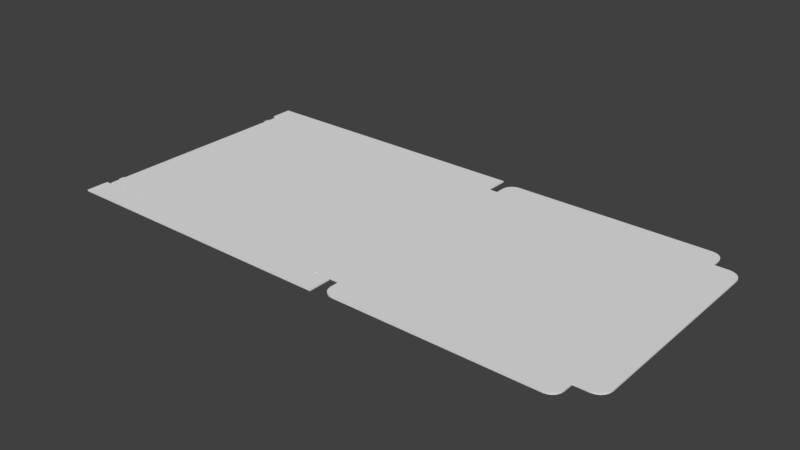 # Source: 0426_460_460_50.blend  (saved by Blender 2.79.0; exported with 4.5.12 LTS)
import bpy
from mathutils import Matrix  # noqa: F401  (used for matrix-valued properties, if any)

bpy.ops.wm.read_factory_settings(use_empty=True)
scene = bpy.context.scene
scene.name = 'Scene'

# ---- collections
col_collection_1 = bpy.data.collections.new('Collection 1'); scene.collection.children.link(col_collection_1)

# ---- world
world_world = bpy.data.worlds.new('World'); scene.world = world_world
world_world.color = (0.05088, 0.05088, 0.05088)
world_world.use_sun_shadow = False
world_world.sun_shadow_jitter_overblur = 0.0
world_world.cycles.sampling_method = 'MANUAL'

# ---- meshes
me_plane_002 = bpy.data.meshes.new('Plane.002')
me_plane_002.from_pydata([(-2.285, -2.3, 0.0), (2.285, -2.3, 0.0), (2.285, 2.3, 0.0), (-2.285, 2.3, 0.0), (-2.3, 2.285, 0.0), (-2.3, -2.285, 0.0), (2.3, -2.285, 0.0), (2.3, 2.285, 0.0), (2.285, 2.785, 0.0), (-2.285, 2.785, 0.0), (-2.285, -2.785, 0.0), (2.285, -2.785, 0.0), (-2.315, 2.285, 0.0), (-2.315, -2.285, 0.0), (2.315, -2.285, 0.0), (2.315, 2.285, 0.0), (-2.8, 2.285, 0.0), (-2.8, -2.285, 0.0), (2.815, -2.285, 0.0), (2.815, 2.285, 0.0), (-2.83, 2.285, 0.0), (-2.83, -2.285, 0.0), (-3.33, 2.285, 0.0), (-3.33, -2.285, 0.0), (2.815, -2.285, 0.0), (2.815, 2.285, 0.0), (7.415, -2.285, 0.0), (7.415, 2.285, 0.0), (7.4, 2.285, 0.0), (2.83, 2.285, 0.0), (2.83, -2.285, 0.0), (7.4, -2.285, 0.0), (2.285, -2.315, 0.0), (-2.285, -2.315, 0.0), (-2.285, 2.315, 0.0), (2.285, 2.315, 0.0), (-3.42, 2.785, 0.0), (-3.42, -2.785, 0.0), (-3.42, -2.315, 0.0), (-3.42, 2.315, 0.0), (2.635, 2.785, 0.0), (2.635, -2.785, 0.0), (2.635, -2.315, 0.0), (2.635, 2.315, 0.0), (-3.33, 2.071, 0.0), (-3.33, 1.957, 0.0), (-3.33, -1.957, 0.0), (-3.33, -2.071, 0.0), (-3.36, 2.071, 0.0), (-3.36, 1.957, 0.0), (-3.36, -1.957, 0.0), (-3.36, -2.071, 0.0), (7.4, 2.49, 0.0), (7.17, 2.72, 0.0), (7.388, 2.561, 0.0), (7.356, 2.625, 0.0), (7.305, 2.676, 0.0), (7.241, 2.708, 0.0), (2.83, 2.49, 0.0), (3.06, 2.72, 0.0), (2.842, 2.561, 0.0), (2.874, 2.625, 0.0), (2.925, 2.676, 0.0), (2.989, 2.708, 0.0), (2.83, -2.49, 0.0), (3.06, -2.72, 0.0), (2.842, -2.561, 0.0), (2.874, -2.625, 0.0), (2.925, -2.676, 0.0), (2.989, -2.708, 0.0), (7.4, -2.49, 0.0), (7.17, -2.72, 0.0), (7.388, -2.561, 0.0), (7.356, -2.625, 0.0), (7.305, -2.676, 0.0), (7.241, -2.708, 0.0), (-2.285, -2.3, 0.03), (2.285, -2.3, 0.03), (2.285, 2.3, 0.03), (-2.285, 2.3, 0.03), (-2.3, 2.285, 0.03), (-2.3, -2.285, 0.03), (2.3, -2.285, 0.03), (2.3, 2.285, 0.03), (2.285, 2.785, 0.03), (-2.285, 2.785, 0.03), (-2.285, -2.785, 0.03), (2.285, -2.785, 0.03), (-2.315, 2.285, 0.03), (-2.315, -2.285, 0.03), (2.315, -2.285, 0.03), (2.315, 2.285, 0.03), (-2.8, 2.285, 0.03), (-2.8, -2.285, 0.03), (2.815, -2.285, 0.03), (2.815, 2.285, 0.03), (-2.83, 2.285, 0.03), (-2.83, -2.285, 0.03), (-3.33, 2.285, 0.03), (-3.33, -2.285, 0.03), (2.815, -2.285, 0.03), (2.815, 2.285, 0.03), (7.415, -2.285, 0.03), (7.415, 2.285, 0.03), (7.4, 2.285, 0.03), (2.83, 2.285, 0.03), (2.83, -2.285, 0.03), (7.4, -2.285, 0.03), (2.285, -2.315, 0.03), (-2.285, -2.315, 0.03), (-2.285, 2.315, 0.03), (2.285, 2.315, 0.03), (-3.42, 2.785, 0.03), (-3.42, -2.785, 0.03), (-3.42, -2.315, 0.03), (-3.42, 2.315, 0.03), (2.635, 2.785, 0.03), (2.635, -2.785, 0.03), (2.635, -2.315, 0.03), (2.635, 2.315, 0.03), (-3.33, 2.071, 0.03), (-3.33, 1.957, 0.03), (-3.33, -1.957, 0.03), (-3.33, -2.071, 0.03), (-3.36, 2.071, 0.03), (-3.36, 1.957, 0.03), (-3.36, -1.957, 0.03), (-3.36, -2.071, 0.03), (7.4, 2.49, 0.03), (7.17, 2.72, 0.03), (7.388, 2.561, 0.03), (7.356, 2.625, 0.03), (7.305, 2.676, 0.03), (7.241, 2.708, 0.03), (2.83, 2.49, 0.03), (3.06, 2.72, 0.03), (2.842, 2.561, 0.03), (2.874, 2.625, 0.03), (2.925, 2.676, 0.03), (2.989, 2.708, 0.03), (2.83, -2.49, 0.03), (3.06, -2.72, 0.03), (2.842, -2.561, 0.03), (2.874, -2.625, 0.03), (2.925, -2.676, 0.03), (2.989, -2.708, 0.03), (7.4, -2.49, 0.03), (7.17, -2.72, 0.03), (7.388, -2.561, 0.03), (7.356, -2.625, 0.03), (7.305, -2.676, 0.03), (7.241, -2.708, 0.03), (7.688, 2.285, 0.03), (7.938, 2.035, 0.03), (7.765, 2.272, 0.03), (7.835, 2.237, 0.03), (7.89, 2.182, 0.03), (7.926, 2.112, 0.03), (7.938, -2.035, 0.03), (7.688, -2.285, 0.03), (7.926, -2.112, 0.03), (7.89, -2.182, 0.03), (7.835, -2.237, 0.03), (7.765, -2.272, 0.03), (7.938, 2.035, 0.0), (7.688, 2.285, 0.0), (7.926, 2.112, 0.0), (7.89, 2.182, 0.0), (7.835, 2.237, 0.0), (7.765, 2.272, 0.0), (7.688, -2.285, 0.0), (7.938, -2.035, 0.0), (7.765, -2.272, 0.0), (7.835, -2.237, 0.0), (7.89, -2.182, 0.0), (7.926, -2.112, 0.0)], [], [(7, 6, 1, 2), (4, 3, 0, 5), (0, 3, 2, 1), (3, 34, 9, 8, 35, 2), (1, 32, 11, 10, 33, 0), (5, 13, 12, 4), (7, 15, 14, 6), (13, 17, 16, 12), (15, 19, 18, 14), (17, 21, 20, 16), (21, 23, 47, 46, 45, 44, 22, 20), (19, 25, 24, 18), (25, 29, 28, 27, 26, 31, 30, 24), (31, 70, 72, 73, 74, 75, 71, 65, 69, 68, 67, 66, 64, 30), (34, 39, 36, 9), (10, 37, 38, 33), (32, 42, 41, 11), (8, 40, 43, 35), (47, 51, 50, 46), (45, 49, 48, 44), (29, 58, 60, 61, 62, 63, 59, 53, 57, 56, 55, 54, 52, 28), (26, 27, 165, 169, 168, 167, 166, 164, 171, 175, 174, 173, 172, 170), (83, 78, 77, 82), (80, 81, 76, 79), (76, 77, 78, 79), (79, 78, 111, 84, 85, 110), (77, 76, 109, 86, 87, 108), (81, 80, 88, 89), (83, 82, 90, 91), (89, 88, 92, 93), (91, 90, 94, 95), (93, 92, 96, 97), (97, 96, 98, 120, 121, 122, 123, 99), (95, 94, 100, 101), (101, 100, 106, 107, 102, 103, 104, 105), (107, 106, 140, 142, 143, 144, 145, 141, 147, 151, 150, 149, 148, 146), (110, 85, 112, 115), (86, 109, 114, 113), (108, 87, 117, 118), (84, 111, 119, 116), (123, 122, 126, 127), (121, 120, 124, 125), (105, 104, 128, 130, 131, 132, 133, 129, 135, 139, 138, 137, 136, 134), (65, 71, 147, 141), (48, 49, 125, 124), (29, 25, 101, 105), (71, 75, 151, 147), (50, 51, 127, 126), (31, 26, 102, 107), (10, 11, 87, 86), (75, 74, 150, 151), (51, 47, 123, 127), (27, 28, 104, 103), (32, 1, 77, 108), (74, 73, 149, 150), (46, 50, 126, 122), (73, 72, 148, 149), (49, 45, 121, 125), (24, 30, 106, 100), (72, 70, 146, 148), (44, 48, 124, 120), (13, 5, 81, 89), (58, 29, 105, 134), (4, 12, 88, 80), (28, 52, 128, 104), (0, 33, 109, 76), (52, 54, 130, 128), (15, 7, 83, 91), (54, 55, 131, 130), (2, 35, 111, 78), (6, 14, 90, 82), (55, 56, 132, 131), (38, 37, 113, 114), (56, 57, 133, 132), (36, 39, 115, 112), (17, 13, 89, 93), (57, 53, 129, 133), (39, 34, 110, 115), (12, 16, 92, 88), (53, 59, 135, 129), (9, 36, 112, 85), (59, 63, 139, 135), (37, 10, 86, 113), (19, 15, 91, 95), (7, 2, 78, 83), (165, 27, 103, 152), (63, 62, 138, 139), (33, 38, 114, 109), (14, 18, 94, 90), (3, 4, 80, 79), (62, 61, 137, 138), (43, 40, 116, 119), (61, 60, 136, 137), (41, 42, 118, 117), (21, 17, 93, 97), (1, 6, 82, 77), (60, 58, 134, 136), (42, 32, 108, 118), (16, 20, 96, 92), (70, 31, 107, 146), (11, 41, 117, 87), (47, 23, 99, 123), (30, 64, 140, 106), (40, 8, 84, 116), (23, 21, 97, 99), (64, 66, 142, 140), (35, 43, 119, 111), (20, 22, 98, 96), (5, 0, 76, 81), (66, 67, 143, 142), (22, 44, 120, 98), (67, 68, 144, 143), (25, 19, 95, 101), (68, 69, 145, 144), (45, 46, 122, 121), (18, 24, 100, 94), (8, 9, 85, 84), (69, 65, 141, 145), (34, 3, 79, 110), (103, 102, 159, 163, 162, 161, 160, 158, 153, 157, 156, 155, 154, 152), (169, 165, 152, 154), (168, 169, 154, 155), (168, 155, 156, 167), (167, 156, 157, 166), (164, 166, 157, 153), (164, 153, 158, 171), (160, 175, 171, 158), (161, 174, 175, 160), (162, 173, 174, 161), (163, 172, 173, 162), (159, 170, 172, 163), (26, 170, 159, 102)])
_uv = me_plane_002.uv_layers.new(name='UVMap')
_uv.uv.foreach_set('vector', [0.04467, 0.04412, 0.4526, 0.04412, 0.454, 0.04543, 0.0433, 0.04543, 0.04467, 0.4382, 0.0433, 0.4368, 0.454, 0.4368, 0.4526, 0.4382, 0.454, 0.4368, 0.0433, 0.4368, 0.0433, 0.04543, 0.454, 0.04543, 0.0433, 0.4368, 0.04196, 0.4368, 4.257e-08, 0.4368, 0.0, 0.04543, 0.04196, 0.04543, 0.0433, 0.04543, 0.454, 0.04543, 0.4554, 0.04543, 0.4973, 0.04543, 0.4973, 0.4368, 0.4554, 0.4368, 0.454, 0.4368, 0.4526, 0.4382, 0.4526, 0.4394, 0.04467, 0.4394, 0.04467, 0.4382, 0.04467, 0.04412, 0.04467, 0.04283, 0.4526, 0.04283, 0.4526, 0.04412, 0.4526, 0.4394, 0.4526, 0.481, 0.04467, 0.481, 0.04467, 0.4394, 0.04467, 0.04283, 0.04467, 4.085e-08, 0.4526, 0.0, 0.4526, 0.04283, 0.4526, 0.481, 0.4526, 0.4836, 0.04467, 0.4836, 0.04467, 0.481, 0.4526, 0.4836, 0.4526, 0.5264, 0.4336, 0.5264, 0.4234, 0.5264, 0.07393, 0.5264, 0.06377, 0.5264, 0.04467, 0.5264, 0.04467, 0.4836, 0.0, 0.0, 0.0, 0.0, 0.0, 0.0, 0.0, 0.0, 0.0, 0.5713, 0.001369, 0.5713, 0.4093, 0.5713, 0.4107, 0.5713, 0.4107, 0.9627, 0.4093, 0.9627, 0.001369, 0.9627, 8.515e-08, 0.9627, 0.4093, 0.9627, 0.4093, 0.9804, 0.4083, 0.9864, 0.4054, 0.9919, 0.4009, 0.9962, 0.3952, 0.999, 0.3889, 1.0, 0.02184, 1.0, 0.01552, 0.999, 0.009809, 0.9962, 0.005279, 0.9919, 0.002371, 0.9864, 0.001369, 0.9804, 0.001369, 0.9627, 0.04196, 0.4368, 0.04196, 0.5341, 8.515e-08, 0.5341, 4.257e-08, 0.4368, 0.4973, 0.4368, 0.4973, 0.5341, 0.4554, 0.5341, 0.4554, 0.4368, 0.4554, 0.04543, 0.4554, 0.01545, 0.4973, 0.01545, 0.4973, 0.04543, 0.0, 0.04543, 0.0, 0.01545, 0.04196, 0.01545, 0.04196, 0.04543, 0.4336, 0.5264, 0.4336, 0.529, 0.4234, 0.529, 0.4234, 0.5264, 0.07393, 0.5264, 0.07393, 0.529, 0.06377, 0.529, 0.06377, 0.5264, 0.001369, 0.5713, 0.001369, 0.5537, 0.002371, 0.5476, 0.005279, 0.5422, 0.009808, 0.5378, 0.01552, 0.535, 0.02184, 0.5341, 0.3889, 0.5341, 0.3952, 0.535, 0.4009, 0.5378, 0.4054, 0.5422, 0.4083, 0.5476, 0.4093, 0.5537, 0.4093, 0.5713, 0.4107, 0.9627, 0.4107, 0.5713, 0.4351, 0.5713, 0.442, 0.5724, 0.4482, 0.5754, 0.4531, 0.5802, 0.4563, 0.5861, 0.4574, 0.5927, 0.4574, 0.9413, 0.4563, 0.9479, 0.4531, 0.9539, 0.4482, 0.9586, 0.442, 0.9617, 0.4351, 0.9627, 0.95, 0.04412, 0.9513, 0.04543, 0.5406, 0.04543, 0.542, 0.04412, 0.95, 0.4382, 0.542, 0.4382, 0.5406, 0.4368, 0.9513, 0.4368, 0.5406, 0.4368, 0.5406, 0.04543, 0.9513, 0.04543, 0.9513, 0.4368, 0.9513, 0.4368, 0.9513, 0.04543, 0.9527, 0.04543, 0.9946, 0.04543, 0.9946, 0.4368, 0.9527, 0.4368, 0.5406, 0.04543, 0.5406, 0.4368, 0.5393, 0.4368, 0.4973, 0.4368, 0.4973, 0.04543, 0.5393, 0.04543, 0.542, 0.4382, 0.95, 0.4382, 0.95, 0.4394, 0.542, 0.4394, 0.95, 0.04412, 0.542, 0.04412, 0.542, 0.04283, 0.95, 0.04283, 0.542, 0.4394, 0.95, 0.4394, 0.95, 0.481, 0.542, 0.481, 0.95, 0.04283, 0.542, 0.04283, 0.542, 4.085e-08, 0.95, 0.0, 0.542, 0.481, 0.95, 0.481, 0.95, 0.4836, 0.542, 0.4836, 0.542, 0.4836, 0.95, 0.4836, 0.95, 0.5264, 0.9309, 0.5264, 0.9207, 0.5264, 0.5713, 0.5264, 0.5611, 0.5264, 0.542, 0.5264, 0.0, 0.0, 0.0, 0.0, 0.0, 0.0, 0.0, 0.0, 0.4574, 0.9627, 0.4574, 0.5713, 0.4588, 0.5713, 0.8668, 0.5713, 0.8681, 0.5713, 0.8681, 0.9627, 0.8668, 0.9627, 0.4588, 0.9627, 0.8668, 0.5713, 0.4588, 0.5713, 0.4588, 0.5537, 0.4598, 0.5476, 0.4627, 0.5422, 0.4672, 0.5378, 0.4729, 0.535, 0.4793, 0.5341, 0.8463, 0.5341, 0.8526, 0.535, 0.8583, 0.5378, 0.8628, 0.5422, 0.8658, 0.5476, 0.8668, 0.5537, 0.9527, 0.4368, 0.9946, 0.4368, 0.9946, 0.5341, 0.9527, 0.5341, 0.4973, 0.4368, 0.5393, 0.4368, 0.5393, 0.5341, 0.4973, 0.5341, 0.5393, 0.04543, 0.4973, 0.04543, 0.4973, 0.01545, 0.5393, 0.01545, 0.9946, 0.04543, 0.9527, 0.04543, 0.9527, 0.01545, 0.9946, 0.01545, 0.5611, 0.5264, 0.5713, 0.5264, 0.5713, 0.529, 0.5611, 0.529, 0.9207, 0.5264, 0.9309, 0.5264, 0.9309, 0.529, 0.9207, 0.529, 0.4588, 0.9627, 0.8668, 0.9627, 0.8668, 0.9804, 0.8658, 0.9864, 0.8628, 0.9919, 0.8583, 0.9962, 0.8526, 0.999, 0.8463, 1.0, 0.4793, 1.0, 0.4729, 0.999, 0.4672, 0.9962, 0.4627, 0.9919, 0.4598, 0.9864, 0.4588, 0.9804, 0.9175, 0.5455, 0.9175, 0.8975, 0.9148, 0.8975, 0.9148, 0.5455, 0.9336, 0.7359, 0.9336, 0.7456, 0.9309, 0.7456, 0.9309, 0.7359, 0.9309, 0.7548, 0.9323, 0.7548, 0.9323, 0.7573, 0.9309, 0.7573, 0.9175, 0.8975, 0.9175, 0.9036, 0.9148, 0.9036, 0.9148, 0.8975, 0.9336, 0.7261, 0.9336, 0.7359, 0.9309, 0.7359, 0.9309, 0.7261, 0.9282, 0.71, 0.9282, 0.7086, 0.9309, 0.7086, 0.9309, 0.71, 0.9973, 0.4212, 0.9973, 0.02997, 1.0, 0.02997, 1.0, 0.4212, 0.9175, 0.9036, 0.9175, 0.9091, 0.9148, 0.9091, 0.9148, 0.9036, 0.9309, 0.7482, 0.9336, 0.7482, 0.9336, 0.7508, 0.9309, 0.7508, 0.9282, 0.7113, 0.9282, 0.71, 0.9309, 0.71, 0.9309, 0.7113, 0.9322, 0.7599, 0.9309, 0.7599, 0.9309, 0.7573, 0.9322, 0.7573, 0.9175, 0.9091, 0.9175, 0.9136, 0.9148, 0.9136, 0.9148, 0.9091, 0.9255, 0.8954, 0.9229, 0.8954, 0.9229, 0.8928, 0.9255, 0.8928, 0.9336, 0.6678, 0.9336, 0.6733, 0.9309, 0.6733, 0.9309, 0.6678, 0.9282, 0.8913, 0.9309, 0.8913, 0.9309, 0.8939, 0.9282, 0.8939, 0.9323, 0.7548, 0.9309, 0.7548, 0.9309, 0.7522, 0.9323, 0.7522, 0.9336, 0.6733, 0.9336, 0.6793, 0.9309, 0.6793, 0.9309, 0.6733, 0.9336, 0.7482, 0.9309, 0.7482, 0.9309, 0.7456, 0.9336, 0.7456, 0.9282, 0.5353, 0.9282, 0.5341, 0.9309, 0.5341, 0.9309, 0.5353, 0.9336, 0.5902, 0.9336, 0.6078, 0.9309, 0.6078, 0.9309, 0.5902, 0.9282, 0.7284, 0.9282, 0.7297, 0.9255, 0.7297, 0.9255, 0.7284, 0.9336, 0.6969, 0.9336, 0.7146, 0.9309, 0.7146, 0.9309, 0.6969, 0.9229, 0.8915, 0.9229, 0.8902, 0.9255, 0.8902, 0.9255, 0.8915, 0.9336, 0.7146, 0.9336, 0.7206, 0.9309, 0.7206, 0.9309, 0.7146, 0.9255, 0.8193, 0.9255, 0.818, 0.9282, 0.818, 0.9282, 0.8193, 0.9336, 0.7206, 0.9336, 0.7261, 0.9309, 0.7261, 0.9309, 0.7206, 0.9322, 0.7625, 0.9309, 0.7625, 0.9309, 0.7599, 0.9322, 0.7599, 0.9309, 0.6236, 0.9309, 0.6249, 0.9282, 0.6249, 0.9282, 0.6236, 0.9202, 0.5341, 0.9202, 0.5385, 0.9175, 0.5385, 0.9175, 0.5341, 0.9309, 0.7925, 0.9309, 0.8327, 0.9282, 0.8327, 0.9282, 0.7925, 0.9202, 0.5385, 0.9202, 0.5441, 0.9175, 0.5441, 0.9175, 0.5385, 0.9309, 0.7522, 0.9309, 0.7925, 0.9282, 0.7925, 0.9282, 0.7522, 0.9282, 0.5769, 0.9282, 0.5353, 0.9309, 0.5353, 0.9309, 0.5769, 0.9202, 0.5441, 0.9202, 0.5502, 0.9175, 0.5502, 0.9175, 0.5441, 0.9255, 0.7284, 0.9255, 0.6313, 0.9282, 0.6313, 0.9282, 0.7284, 0.9282, 0.7297, 0.9282, 0.7713, 0.9255, 0.7713, 0.9255, 0.7297, 0.9202, 0.5502, 0.9202, 0.9022, 0.9175, 0.9022, 0.9175, 0.5502, 0.9946, 0.09719, 0.9946, 0.0, 0.9973, 2.042e-08, 0.9973, 0.09719, 0.9202, 0.9022, 0.9202, 0.9082, 0.9175, 0.9082, 0.9175, 0.9022, 0.9973, 0.5184, 0.9973, 0.4212, 1.0, 0.4212, 1.0, 0.5184, 0.9255, 0.8621, 0.9255, 0.8193, 0.9282, 0.8193, 0.9282, 0.8621, 0.9255, 0.818, 0.9255, 0.8166, 0.9282, 0.8166, 0.9282, 0.818, 0.9282, 0.7346, 0.9282, 0.7113, 0.9309, 0.7113, 0.9309, 0.7346, 0.9202, 0.9082, 0.9202, 0.9136, 0.9175, 0.9136, 0.9175, 0.9082, 0.9282, 0.5341, 0.9282, 0.6313, 0.9255, 0.6313, 0.9255, 0.5341, 0.9309, 0.6249, 0.9309, 0.6677, 0.9282, 0.6677, 0.9282, 0.6249, 0.9255, 0.8889, 0.9255, 0.8902, 0.9229, 0.8902, 0.9229, 0.8889, 0.9336, 0.5743, 0.9336, 0.5787, 0.9309, 0.5787, 0.9309, 0.5743, 0.9336, 0.5341, 0.9336, 0.5743, 0.9309, 0.5743, 0.9309, 0.5341, 0.9336, 0.5787, 0.9336, 0.5841, 0.9309, 0.5841, 0.9309, 0.5787, 0.9309, 0.8327, 0.9309, 0.873, 0.9282, 0.873, 0.9282, 0.8327, 0.9282, 0.5794, 0.9282, 0.5769, 0.9309, 0.5769, 0.9309, 0.5794, 0.9309, 0.6223, 0.9309, 0.6236, 0.9282, 0.6236, 0.9282, 0.6223, 0.9336, 0.5841, 0.9336, 0.5902, 0.9309, 0.5902, 0.9309, 0.5841, 0.9309, 0.6678, 0.9309, 0.6378, 0.9336, 0.6378, 0.9336, 0.6678, 0.9282, 0.7713, 0.9282, 0.7738, 0.9255, 0.7738, 0.9255, 0.7713, 0.9336, 0.6793, 0.9336, 0.6969, 0.9309, 0.6969, 0.9309, 0.6793, 0.9973, 0.02997, 0.9973, 0.0, 1.0, 2.042e-08, 1.0, 0.02997, 0.9309, 0.873, 0.9309, 0.8913, 0.9282, 0.8913, 0.9282, 0.873, 0.9282, 0.8621, 0.9282, 0.8797, 0.9255, 0.8797, 0.9255, 0.8621, 0.9946, 0.5184, 0.9946, 0.4885, 0.9973, 0.4885, 0.9973, 0.5184, 0.9282, 0.6223, 0.9282, 0.5794, 0.9309, 0.5794, 0.9309, 0.6223, 0.9282, 0.8797, 0.9282, 0.8858, 0.9255, 0.8858, 0.9255, 0.8797, 0.9336, 0.6078, 0.9336, 0.6378, 0.9309, 0.6378, 0.9309, 0.6078, 0.9282, 0.7738, 0.9282, 0.8166, 0.9255, 0.8166, 0.9255, 0.7738, 0.9229, 0.8928, 0.9229, 0.8915, 0.9255, 0.8915, 0.9255, 0.8928, 0.9282, 0.8858, 0.9282, 0.8913, 0.9255, 0.8913, 0.9255, 0.8858, 0.9255, 0.8693, 0.9255, 0.8876, 0.9229, 0.8876, 0.9229, 0.8693, 0.9282, 0.8913, 0.9282, 0.8956, 0.9255, 0.8956, 0.9255, 0.8913, 0.0, 0.0, 0.0, 0.0, 0.0, 0.0, 0.0, 0.0, 0.9175, 0.5341, 0.9175, 0.5395, 0.9148, 0.5395, 0.9148, 0.5341, 0.9255, 0.5341, 0.9255, 0.8693, 0.9229, 0.8693, 0.9229, 0.5341, 0.0, 0.0, 0.0, 0.0, 0.0, 0.0, 0.0, 0.0, 0.9946, 0.4885, 0.9946, 0.09719, 0.9973, 0.09719, 0.9973, 0.4885, 0.9175, 0.5395, 0.9175, 0.5455, 0.9148, 0.5455, 0.9148, 0.5395, 0.9255, 0.8876, 0.9255, 0.8889, 0.9229, 0.8889, 0.9229, 0.8876, 0.8681, 0.9627, 0.8681, 0.5713, 0.8925, 0.5713, 0.8994, 0.5724, 0.9056, 0.5754, 0.9106, 0.5802, 0.9137, 0.5861, 0.9148, 0.5927, 0.9148, 0.9413, 0.9137, 0.9479, 0.9106, 0.9539, 0.9056, 0.9586, 0.8994, 0.9617, 0.8925, 0.9627, 0.9282, 0.7413, 0.9282, 0.7346, 0.9309, 0.7346, 0.9309, 0.7413, 0.9282, 0.7473, 0.9282, 0.7413, 0.9309, 0.7413, 0.9309, 0.7473, 0.9282, 0.7473, 0.9309, 0.7473, 0.9309, 0.7522, 0.9282, 0.7522, 0.9229, 0.9078, 0.9202, 0.9078, 0.9202, 0.9019, 0.9229, 0.9019, 0.9229, 0.8952, 0.9229, 0.9019, 0.9202, 0.9019, 0.9202, 0.8952, 0.9229, 0.8952, 0.9202, 0.8952, 0.9202, 0.5467, 0.9229, 0.5467, 0.9202, 0.54, 0.9229, 0.54, 0.9229, 0.5467, 0.9202, 0.5467, 0.9202, 0.5341, 0.9229, 0.5341, 0.9229, 0.54, 0.9202, 0.54, 0.9309, 0.6726, 0.9282, 0.6726, 0.9282, 0.6677, 0.9309, 0.6677, 0.9309, 0.6786, 0.9282, 0.6786, 0.9282, 0.6726, 0.9309, 0.6726, 0.9309, 0.6853, 0.9282, 0.6853, 0.9282, 0.6786, 0.9309, 0.6786, 0.9282, 0.7086, 0.9282, 0.6853, 0.9309, 0.6853, 0.9309, 0.7086])
me_plane_002.use_remesh_preserve_volume = False
me_plane_002.use_remesh_preserve_attributes = False
me_plane_002.use_mirror_vertex_groups = False
me_plane_002.update()
arm_rig = bpy.data.armatures.new('Rig')  # bones are not reproduced

# ---- objects
ob_armature = bpy.data.objects.new('Armature', arm_rig)
ob_plane = bpy.data.objects.new('Plane', me_plane_002)

# ---- transforms, parenting, visibility, modifiers, constraints
ob_armature.location = (0.0, 0.0, -1.0)
ob_armature.lineart.crease_threshold = 0.0
ob_plane.parent = ob_armature
ob_plane.matrix_parent_inverse = Matrix(((1.0, 0.0, 0.0, 0.0), (0.0, 1.0, 0.0, 0.0), (0.0, 0.0, 1.0, 1.0), (0.0, 0.0, 0.0, 1.0)))
ob_plane.location = (0.0, 0.0, -0.015)
ob_plane.lineart.crease_threshold = 0.0
_vg = ob_plane.vertex_groups.new(name='Support')
_vg = ob_plane.vertex_groups.new(name='FrontSupport')
_vg = ob_plane.vertex_groups.new(name='FrontSupportFlap1')
_vg.add([0, 3, 4, 5, 76, 79, 80, 81], 1.0, 'REPLACE')
_vg = ob_plane.vertex_groups.new(name='FrontSupportFlap2')
_vg.add([4, 5, 12, 13, 80, 81, 88, 89], 1.0, 'REPLACE')
_vg = ob_plane.vertex_groups.new(name='FrontMain')
_vg.add([12, 13, 16, 17, 88, 89, 92, 93], 1.0, 'REPLACE')
_vg = ob_plane.vertex_groups.new(name='FrontFlap')
_vg.add([16, 17, 20, 21, 92, 93, 96, 97], 1.0, 'REPLACE')
_vg = ob_plane.vertex_groups.new(name='FrontFold')
_vg.add([20, 21, 22, 23, 44, 45, 46, 47, 48, 49, 50, 51, 96, 97, 98, 99, 120, 121, 122, 123, 124, 125, 126, 127], 1.0, 'REPLACE')
_vg = ob_plane.vertex_groups.new(name='SideSupport.R')
_vg = ob_plane.vertex_groups.new(name='SideMain.R')
_vg.add([2, 3, 8, 9, 34, 35, 78, 79, 84, 85, 110, 111], 1.0, 'REPLACE')
_vg = ob_plane.vertex_groups.new(name='SideMainFrontFlap.R')
_vg.add([9, 34, 36, 39, 85, 110, 112, 115], 1.0, 'REPLACE')
_vg = ob_plane.vertex_groups.new(name='SideMainBackFlap.R')
_vg.add([8, 35, 40, 43, 84, 111, 116, 119], 1.0, 'REPLACE')
_vg = ob_plane.vertex_groups.new(name='BackSupport')
_vg = ob_plane.vertex_groups.new(name='BackSupportFlap1')
_vg.add([1, 2, 6, 7, 77, 78, 82, 83], 1.0, 'REPLACE')
_vg = ob_plane.vertex_groups.new(name='BackSupportFlap2')
_vg.add([6, 7, 14, 15, 82, 83, 90, 91], 1.0, 'REPLACE')
_vg = ob_plane.vertex_groups.new(name='BackMain')
_vg.add([14, 15, 18, 19, 24, 25, 90, 91, 94, 95, 100, 101], 1.0, 'REPLACE')
_vg = ob_plane.vertex_groups.new(name='TopMain')
_vg.add([18, 19, 24, 25, 26, 27, 28, 29, 30, 31, 94, 95, 100, 101, 102, 103, 104, 105, 106, 107], 1.0, 'REPLACE')
_vg = ob_plane.vertex_groups.new(name='FlapMain')
_vg.add([26, 27, 28, 31, 102, 103, 104, 107, 152, 153, 154, 155, 156, 157, 158, 159, 160, 161, 162, 163, 164, 165, 166, 167, 168, 169, 170, 171, 172, 173, 174, 175], 1.0, 'REPLACE')
_vg = ob_plane.vertex_groups.new(name='TopSideFlap.R')
_vg.add([28, 29, 52, 53, 54, 55, 56, 57, 58, 59, 60, 61, 62, 63, 104, 105, 128, 129, 130, 131, 132, 133, 134, 135, 136, 137, 138, 139], 1.0, 'REPLACE')
_vg = ob_plane.vertex_groups.new(name='TopSideFlap.L.001')
_vg.add([30, 31, 64, 65, 66, 67, 68, 69, 70, 71, 72, 73, 74, 75, 106, 107, 140, 141, 142, 143, 144, 145, 146, 147, 148, 149, 150, 151], 1.0, 'REPLACE')
_vg = ob_plane.vertex_groups.new(name='SideSupport.L.001')
_vg = ob_plane.vertex_groups.new(name='SideMain.L.001')
_vg.add([0, 1, 10, 11, 32, 33, 76, 77, 86, 87, 108, 109], 1.0, 'REPLACE')
_vg = ob_plane.vertex_groups.new(name='SideMainFrontFlap.L.001')
_vg.add([10, 33, 37, 38, 86, 109, 113, 114], 1.0, 'REPLACE')
_vg = ob_plane.vertex_groups.new(name='SideMainBackFlap.L.001')
_vg.add([11, 32, 41, 42, 87, 108, 117, 118], 1.0, 'REPLACE')
_m = ob_plane.modifiers.new('Armature', 'ARMATURE')
_m.object = ob_armature

# ---- collection membership
col_collection_1.objects.link(ob_armature)
col_collection_1.objects.link(ob_plane)

# ---- scene / render settings (as saved in the file)
scene.frame_start = 1; scene.frame_end = 250; scene.frame_set(0)
scene.render.engine = 'BLENDER_EEVEE_NEXT'
scene.render.resolution_percentage = 50
scene.render.dither_intensity = 0.0
scene.cycles.use_denoising = False
scene.cycles.samples = 128
scene.cycles.sampling_pattern = 'TABULATED_SOBOL'
scene.cycles.use_adaptive_sampling = False
scene.cycles.use_light_tree = False
scene.cycles.blur_glossy = 0.0
scene.cycles.sample_clamp_indirect = 0.0
scene.view_settings.view_transform = 'Standard'
scene.unit_settings.scale_length = 0.01
bpy.context.view_layer.update()

# ---- added for rendering (the .blend has no active camera and no usable light): camera, sun
cam_auto = bpy.data.cameras.new('AutoCamera')
cam_auto.lens = 50.0
cam_auto.sensor_width = 36.0
cam_auto.clip_end = 1000.0
ob_auto_camera = bpy.data.objects.new('AutoCamera', cam_auto)
scene.collection.objects.link(ob_auto_camera)
ob_auto_camera.location = (13.9633, -14.0449, 9.36327)
ob_auto_camera.rotation_euler = (1.09748, -7.21219e-08, 0.694738)
scene.camera = ob_auto_camera
light_auto_sun = bpy.data.lights.new('AutoSun', 'SUN')
light_auto_sun.energy = 3.0
light_auto_sun.angle = 0.0523599
ob_auto_sun = bpy.data.objects.new('AutoSun', light_auto_sun)
scene.collection.objects.link(ob_auto_sun)
ob_auto_sun.rotation_euler = (0.872665, 0.174533, 0.523599)
bpy.context.view_layer.update()
